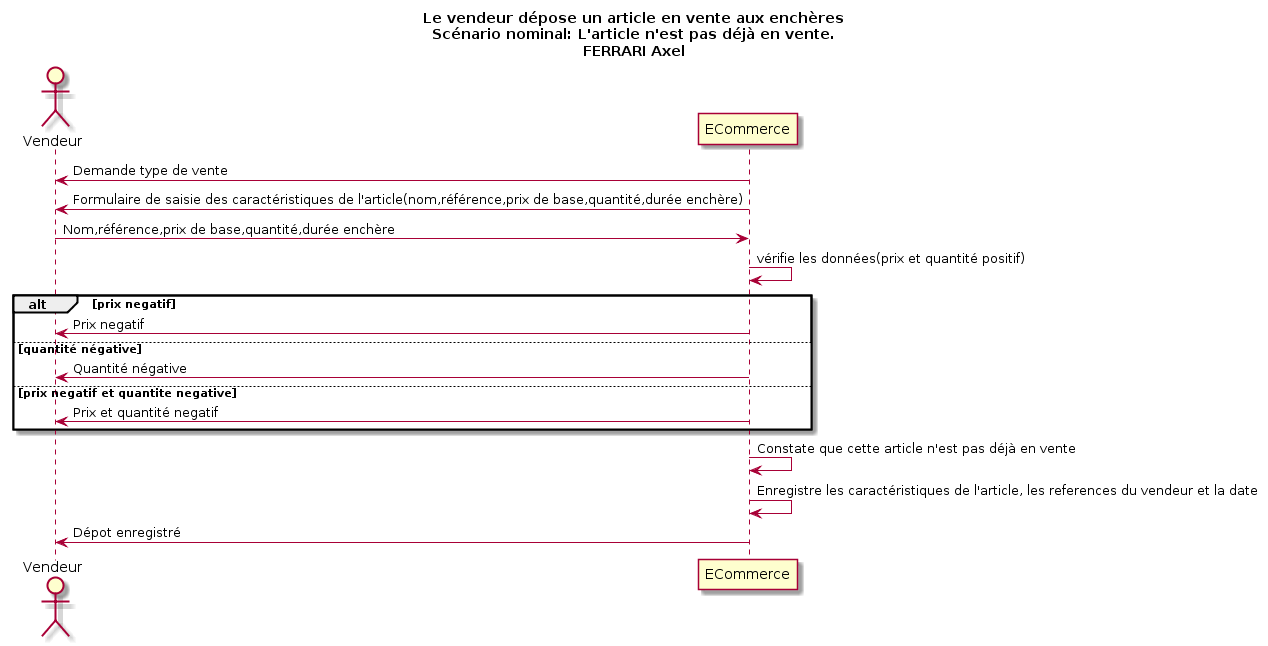

The diagram above was rendered by PlantUML. Its source (embedded in the PNG):
@startuml
Title Le vendeur dépose un article en vente aux enchères\nScénario nominal: L'article n'est pas déjà en vente.\nFERRARI Axel
Actor Vendeur as v
participant ECommerce as a

v <- a : Demande type de vente
v <- a : Formulaire de saisie des caractéristiques de l'article(nom,référence,prix de base,quantité,durée enchère)
v -> a : Nom,référence,prix de base,quantité,durée enchère

a -> a : vérifie les données(prix et quantité positif)
alt prix negatif 
	v <- a : Prix negatif
else quantité négative
	v <- a : Quantité négative
else prix negatif et quantite negative
	v <- a : Prix et quantité negatif
end 
a -> a : Constate que cette article n'est pas déjà en vente
a <- a : Enregistre les caractéristiques de l'article, les references du vendeur et la date
v <- a : Dépot enregistré
@enduml